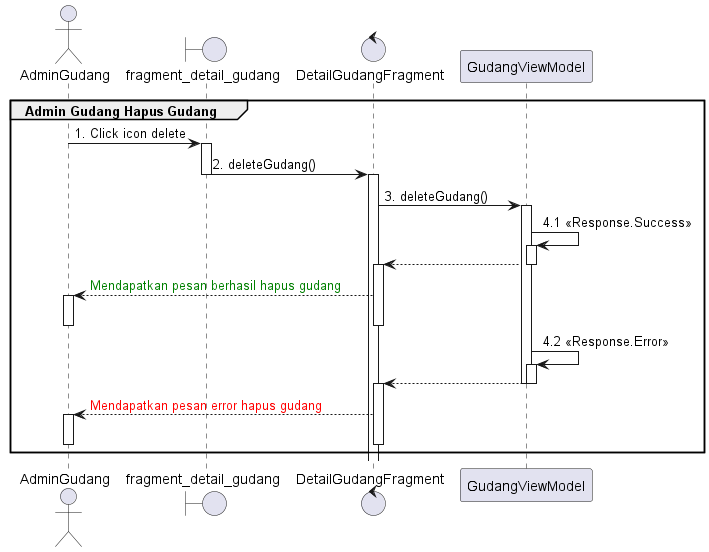

The diagram above was rendered by PlantUML. Its source (embedded in the PNG):
@startuml
'https://plantuml.com/sequence-diagram

group Admin Gudang Hapus Gudang
    actor       AdminGudang
    boundary    fragment_detail_gudang
    control     DetailGudangFragment

    AdminGudang -> fragment_detail_gudang : 1. Click icon delete
    activate fragment_detail_gudang

    fragment_detail_gudang -> DetailGudangFragment : 2. deleteGudang()
    deactivate fragment_detail_gudang

    activate DetailGudangFragment
    DetailGudangFragment -> GudangViewModel : 3. deleteGudang()
    activate GudangViewModel
    GudangViewModel -> GudangViewModel : 4.1 <<Response.Success>>
    activate GudangViewModel
    DetailGudangFragment <-- GudangViewModel
    deactivate GudangViewModel
    activate DetailGudangFragment
    AdminGudang <-- DetailGudangFragment :  <font color=green>Mendapatkan pesan berhasil hapus gudang
    activate AdminGudang
    deactivate DetailGudangFragment
    deactivate AdminGudang

    GudangViewModel -> GudangViewModel : 4.2 <<Response.Error>>
    activate GudangViewModel

    DetailGudangFragment <-- GudangViewModel

    deactivate GudangViewModel
    deactivate GudangViewModel
    activate DetailGudangFragment
    AdminGudang <-- DetailGudangFragment : <font color=red>Mendapatkan pesan error hapus gudang
    activate AdminGudang
    deactivate DetailGudangFragment
    deactivate AdminGudang
end
@enduml